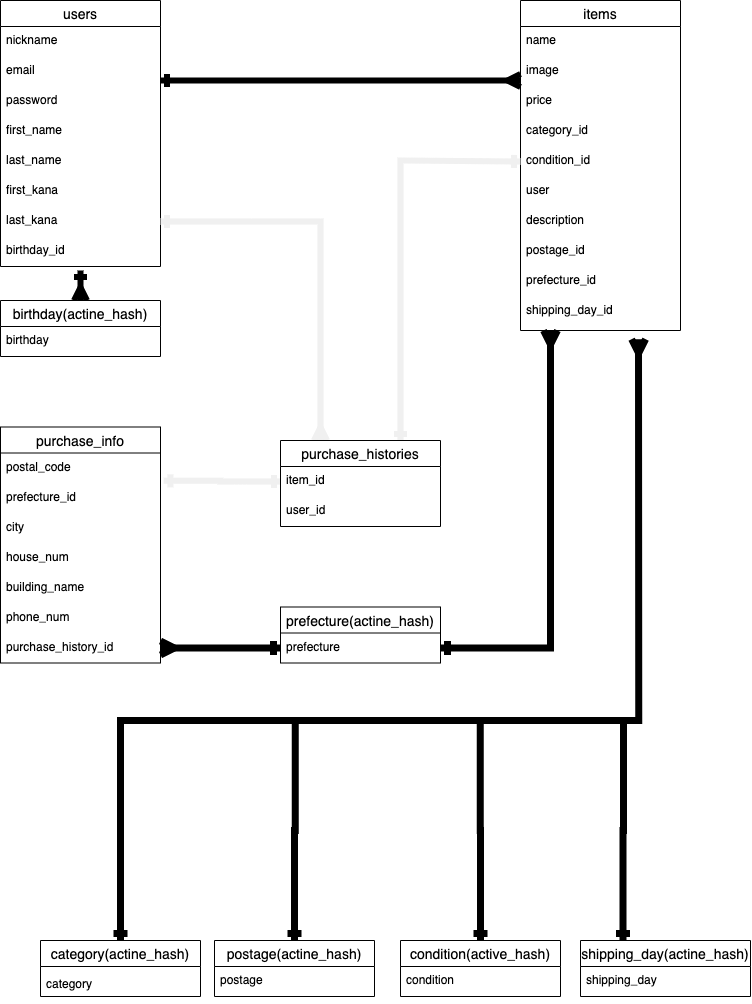

The diagram above was exported from draw.io. Its source (the exported page's mxGraphModel, read from the mxfile embedded in the PNG):
<mxGraphModel dx="792" dy="1008" grid="1" gridSize="10" guides="1" tooltips="1" connect="1" arrows="1" fold="1" page="1" pageScale="1" pageWidth="827" pageHeight="1169" math="0" shadow="0">
  <root>
    <mxCell id="0" />
    <mxCell id="1" parent="0" />
    <mxCell id="2" value="users" style="swimlane;fontStyle=0;childLayout=stackLayout;horizontal=1;startSize=26;horizontalStack=0;resizeParent=1;resizeParentMax=0;resizeLast=0;collapsible=1;marginBottom=0;align=center;fontSize=14;" parent="1" vertex="1">
      <mxGeometry x="40" y="40" width="160" height="266" as="geometry" />
    </mxCell>
    <mxCell id="3" value="nickname" style="text;strokeColor=none;fillColor=none;spacingLeft=4;spacingRight=4;overflow=hidden;rotatable=0;points=[[0,0.5],[1,0.5]];portConstraint=eastwest;fontSize=12;" parent="2" vertex="1">
      <mxGeometry y="26" width="160" height="30" as="geometry" />
    </mxCell>
    <mxCell id="94" value="email" style="text;strokeColor=none;fillColor=none;spacingLeft=4;spacingRight=4;overflow=hidden;rotatable=0;points=[[0,0.5],[1,0.5]];portConstraint=eastwest;fontSize=12;" vertex="1" parent="2">
      <mxGeometry y="56" width="160" height="30" as="geometry" />
    </mxCell>
    <mxCell id="4" value="password" style="text;strokeColor=none;fillColor=none;spacingLeft=4;spacingRight=4;overflow=hidden;rotatable=0;points=[[0,0.5],[1,0.5]];portConstraint=eastwest;fontSize=12;" parent="2" vertex="1">
      <mxGeometry y="86" width="160" height="30" as="geometry" />
    </mxCell>
    <mxCell id="15" value="first_name" style="text;strokeColor=none;fillColor=none;spacingLeft=4;spacingRight=4;overflow=hidden;rotatable=0;points=[[0,0.5],[1,0.5]];portConstraint=eastwest;fontSize=12;" parent="2" vertex="1">
      <mxGeometry y="116" width="160" height="30" as="geometry" />
    </mxCell>
    <mxCell id="17" value="last_name" style="text;strokeColor=none;fillColor=none;spacingLeft=4;spacingRight=4;overflow=hidden;rotatable=0;points=[[0,0.5],[1,0.5]];portConstraint=eastwest;fontSize=12;" parent="2" vertex="1">
      <mxGeometry y="146" width="160" height="30" as="geometry" />
    </mxCell>
    <mxCell id="20" value="first_kana" style="text;strokeColor=none;fillColor=none;spacingLeft=4;spacingRight=4;overflow=hidden;rotatable=0;points=[[0,0.5],[1,0.5]];portConstraint=eastwest;fontSize=12;" parent="2" vertex="1">
      <mxGeometry y="176" width="160" height="30" as="geometry" />
    </mxCell>
    <mxCell id="31" value="last_kana" style="text;strokeColor=none;fillColor=none;spacingLeft=4;spacingRight=4;overflow=hidden;rotatable=0;points=[[0,0.5],[1,0.5]];portConstraint=eastwest;fontSize=12;" parent="2" vertex="1">
      <mxGeometry y="206" width="160" height="30" as="geometry" />
    </mxCell>
    <mxCell id="32" value="birthday_id" style="text;strokeColor=none;fillColor=none;spacingLeft=4;spacingRight=4;overflow=hidden;rotatable=0;points=[[0,0.5],[1,0.5]];portConstraint=eastwest;fontSize=12;" parent="2" vertex="1">
      <mxGeometry y="236" width="160" height="30" as="geometry" />
    </mxCell>
    <mxCell id="10" value="items" style="swimlane;fontStyle=0;childLayout=stackLayout;horizontal=1;startSize=26;horizontalStack=0;resizeParent=1;resizeParentMax=0;resizeLast=0;collapsible=1;marginBottom=0;align=center;fontSize=14;" parent="1" vertex="1">
      <mxGeometry x="560" y="40" width="160" height="330" as="geometry" />
    </mxCell>
    <mxCell id="11" value="name" style="text;strokeColor=none;fillColor=none;spacingLeft=4;spacingRight=4;overflow=hidden;rotatable=0;points=[[0,0.5],[1,0.5]];portConstraint=eastwest;fontSize=12;" parent="10" vertex="1">
      <mxGeometry y="26" width="160" height="30" as="geometry" />
    </mxCell>
    <mxCell id="12" value="image" style="text;strokeColor=none;fillColor=none;spacingLeft=4;spacingRight=4;overflow=hidden;rotatable=0;points=[[0,0.5],[1,0.5]];portConstraint=eastwest;fontSize=12;" parent="10" vertex="1">
      <mxGeometry y="56" width="160" height="30" as="geometry" />
    </mxCell>
    <mxCell id="22" value="price" style="text;strokeColor=none;fillColor=none;spacingLeft=4;spacingRight=4;overflow=hidden;rotatable=0;points=[[0,0.5],[1,0.5]];portConstraint=eastwest;fontSize=12;" parent="10" vertex="1">
      <mxGeometry y="86" width="160" height="30" as="geometry" />
    </mxCell>
    <mxCell id="95" value="category_id" style="text;strokeColor=none;fillColor=none;spacingLeft=4;spacingRight=4;overflow=hidden;rotatable=0;points=[[0,0.5],[1,0.5]];portConstraint=eastwest;fontSize=12;" vertex="1" parent="10">
      <mxGeometry y="116" width="160" height="30" as="geometry" />
    </mxCell>
    <mxCell id="83" value="condition_id" style="text;strokeColor=none;fillColor=none;spacingLeft=4;spacingRight=4;overflow=hidden;rotatable=0;points=[[0,0.5],[1,0.5]];portConstraint=eastwest;fontSize=12;" vertex="1" parent="10">
      <mxGeometry y="146" width="160" height="30" as="geometry" />
    </mxCell>
    <mxCell id="23" value="user" style="text;strokeColor=none;fillColor=none;spacingLeft=4;spacingRight=4;overflow=hidden;rotatable=0;points=[[0,0.5],[1,0.5]];portConstraint=eastwest;fontSize=12;" parent="10" vertex="1">
      <mxGeometry y="176" width="160" height="30" as="geometry" />
    </mxCell>
    <mxCell id="26" value="description" style="text;strokeColor=none;fillColor=none;spacingLeft=4;spacingRight=4;overflow=hidden;rotatable=0;points=[[0,0.5],[1,0.5]];portConstraint=eastwest;fontSize=12;" parent="10" vertex="1">
      <mxGeometry y="206" width="160" height="30" as="geometry" />
    </mxCell>
    <mxCell id="28" value="postage_id" style="text;strokeColor=none;fillColor=none;spacingLeft=4;spacingRight=4;overflow=hidden;rotatable=0;points=[[0,0.5],[1,0.5]];portConstraint=eastwest;fontSize=12;" parent="10" vertex="1">
      <mxGeometry y="236" width="160" height="30" as="geometry" />
    </mxCell>
    <mxCell id="29" value="prefecture_id" style="text;strokeColor=none;fillColor=none;spacingLeft=4;spacingRight=4;overflow=hidden;rotatable=0;points=[[0,0.5],[1,0.5]];portConstraint=eastwest;fontSize=12;" parent="10" vertex="1">
      <mxGeometry y="266" width="160" height="30" as="geometry" />
    </mxCell>
    <mxCell id="30" value="shipping_day_id" style="text;strokeColor=none;fillColor=none;spacingLeft=4;spacingRight=4;overflow=hidden;rotatable=0;points=[[0,0.5],[1,0.5]];portConstraint=eastwest;fontSize=12;" parent="10" vertex="1">
      <mxGeometry y="296" width="160" height="34" as="geometry" />
    </mxCell>
    <mxCell id="53" style="edgeStyle=orthogonalEdgeStyle;orthogonalLoop=1;jettySize=auto;html=1;startSize=6;endArrow=ERmany;endFill=0;strokeWidth=6;startArrow=ERone;startFill=0;targetPerimeterSpacing=0;endSize=6;sketch=0;shadow=0;rounded=0;" parent="1" edge="1">
      <mxGeometry relative="1" as="geometry">
        <mxPoint x="200" y="120" as="sourcePoint" />
        <mxPoint x="560" y="120" as="targetPoint" />
        <Array as="points">
          <mxPoint x="200" y="120" />
          <mxPoint x="560" y="120" />
        </Array>
      </mxGeometry>
    </mxCell>
    <mxCell id="55" style="edgeStyle=orthogonalEdgeStyle;rounded=0;sketch=0;orthogonalLoop=1;jettySize=auto;html=1;entryX=0.75;entryY=0;entryDx=0;entryDy=0;shadow=0;startArrow=ERone;startFill=0;startSize=6;endArrow=ERone;endFill=0;endSize=6;targetPerimeterSpacing=0;strokeColor=#f0f0f0;strokeWidth=6;exitX=0;exitY=0.5;exitDx=0;exitDy=0;" parent="1" source="83" target="6" edge="1">
      <mxGeometry relative="1" as="geometry">
        <mxPoint x="550" y="250" as="sourcePoint" />
        <Array as="points">
          <mxPoint x="440" y="200" />
        </Array>
      </mxGeometry>
    </mxCell>
    <mxCell id="57" style="edgeStyle=orthogonalEdgeStyle;rounded=0;sketch=0;orthogonalLoop=1;jettySize=auto;html=1;exitX=1;exitY=0.5;exitDx=0;exitDy=0;entryX=0.25;entryY=0;entryDx=0;entryDy=0;shadow=0;startArrow=ERone;startFill=0;startSize=6;endArrow=ERmany;endFill=0;endSize=6;targetPerimeterSpacing=0;strokeColor=#f0f0f0;strokeWidth=6;" parent="1" source="31" target="6" edge="1">
      <mxGeometry relative="1" as="geometry" />
    </mxCell>
    <mxCell id="58" style="edgeStyle=orthogonalEdgeStyle;rounded=0;sketch=0;orthogonalLoop=1;jettySize=auto;html=1;shadow=0;startArrow=ERone;startFill=0;startSize=6;endArrow=ERone;endFill=0;endSize=6;targetPerimeterSpacing=0;strokeColor=#f0f0f0;strokeWidth=6;exitX=1.021;exitY=0.928;exitDx=0;exitDy=0;exitPerimeter=0;" parent="1" source="45" edge="1">
      <mxGeometry relative="1" as="geometry">
        <mxPoint x="210" y="521" as="sourcePoint" />
        <mxPoint x="320" y="521" as="targetPoint" />
      </mxGeometry>
    </mxCell>
    <mxCell id="74" style="edgeStyle=orthogonalEdgeStyle;rounded=0;orthogonalLoop=1;jettySize=auto;html=1;exitX=0.5;exitY=0;exitDx=0;exitDy=0;startArrow=ERmany;startFill=0;endArrow=ERone;endFill=0;strokeWidth=6;" edge="1" parent="1" source="72">
      <mxGeometry relative="1" as="geometry">
        <mxPoint x="120" y="310" as="targetPoint" />
      </mxGeometry>
    </mxCell>
    <mxCell id="21" value="category" style="text;strokeColor=none;fillColor=none;spacingLeft=4;spacingRight=4;overflow=hidden;rotatable=0;points=[[0,0.5],[1,0.5]];portConstraint=eastwest;fontSize=12;" parent="1" vertex="1">
      <mxGeometry x="80" y="1010" width="160" height="30" as="geometry" />
    </mxCell>
    <mxCell id="102" style="edgeStyle=orthogonalEdgeStyle;rounded=0;orthogonalLoop=1;jettySize=auto;html=1;exitX=0.5;exitY=0;exitDx=0;exitDy=0;entryX=0.738;entryY=1.255;entryDx=0;entryDy=0;entryPerimeter=0;startArrow=ERone;startFill=0;endArrow=ERmany;endFill=0;strokeWidth=7;" edge="1" parent="1" source="60" target="30">
      <mxGeometry relative="1" as="geometry">
        <Array as="points">
          <mxPoint x="160" y="760" />
          <mxPoint x="678" y="760" />
        </Array>
      </mxGeometry>
    </mxCell>
    <mxCell id="60" value="category(actine_hash)" style="swimlane;fontStyle=0;childLayout=stackLayout;horizontal=1;startSize=26;horizontalStack=0;resizeParent=1;resizeParentMax=0;resizeLast=0;collapsible=1;marginBottom=0;align=center;fontSize=14;" vertex="1" parent="1">
      <mxGeometry x="80" y="980" width="160" height="56" as="geometry" />
    </mxCell>
    <mxCell id="103" style="edgeStyle=orthogonalEdgeStyle;rounded=0;orthogonalLoop=1;jettySize=auto;html=1;exitX=0.5;exitY=0;exitDx=0;exitDy=0;startArrow=ERone;startFill=0;endArrow=none;endFill=0;strokeWidth=7;" edge="1" parent="1" source="67">
      <mxGeometry relative="1" as="geometry">
        <mxPoint x="334.66666666666674" y="760" as="targetPoint" />
      </mxGeometry>
    </mxCell>
    <mxCell id="67" value="postage(actine_hash)" style="swimlane;fontStyle=0;childLayout=stackLayout;horizontal=1;startSize=26;horizontalStack=0;resizeParent=1;resizeParentMax=0;resizeLast=0;collapsible=1;marginBottom=0;align=center;fontSize=14;" vertex="1" parent="1">
      <mxGeometry x="254" y="980" width="160" height="56" as="geometry" />
    </mxCell>
    <mxCell id="68" value="postage" style="text;strokeColor=none;fillColor=none;spacingLeft=4;spacingRight=4;overflow=hidden;rotatable=0;points=[[0,0.5],[1,0.5]];portConstraint=eastwest;fontSize=12;" vertex="1" parent="67">
      <mxGeometry y="26" width="160" height="30" as="geometry" />
    </mxCell>
    <mxCell id="105" style="edgeStyle=orthogonalEdgeStyle;rounded=0;orthogonalLoop=1;jettySize=auto;html=1;exitX=0.25;exitY=0;exitDx=0;exitDy=0;startArrow=ERone;startFill=0;endArrow=none;endFill=0;strokeWidth=7;" edge="1" parent="1" source="77">
      <mxGeometry relative="1" as="geometry">
        <mxPoint x="663" y="760" as="targetPoint" />
      </mxGeometry>
    </mxCell>
    <mxCell id="77" value="shipping_day(actine_hash)" style="swimlane;fontStyle=0;childLayout=stackLayout;horizontal=1;startSize=26;horizontalStack=0;resizeParent=1;resizeParentMax=0;resizeLast=0;collapsible=1;marginBottom=0;align=center;fontSize=14;" vertex="1" parent="1">
      <mxGeometry x="620" y="980" width="170" height="56" as="geometry" />
    </mxCell>
    <mxCell id="78" value="shipping_day" style="text;strokeColor=none;fillColor=none;spacingLeft=4;spacingRight=4;overflow=hidden;rotatable=0;points=[[0,0.5],[1,0.5]];portConstraint=eastwest;fontSize=12;" vertex="1" parent="77">
      <mxGeometry y="26" width="170" height="30" as="geometry" />
    </mxCell>
    <mxCell id="72" value="birthday(actine_hash)" style="swimlane;fontStyle=0;childLayout=stackLayout;horizontal=1;startSize=26;horizontalStack=0;resizeParent=1;resizeParentMax=0;resizeLast=0;collapsible=1;marginBottom=0;align=center;fontSize=14;" vertex="1" parent="1">
      <mxGeometry x="40" y="340" width="160" height="56" as="geometry" />
    </mxCell>
    <mxCell id="73" value="birthday" style="text;strokeColor=none;fillColor=none;spacingLeft=4;spacingRight=4;overflow=hidden;rotatable=0;points=[[0,0.5],[1,0.5]];portConstraint=eastwest;fontSize=12;" vertex="1" parent="72">
      <mxGeometry y="26" width="160" height="30" as="geometry" />
    </mxCell>
    <mxCell id="33" value="purchase_info" style="swimlane;fontStyle=0;childLayout=stackLayout;horizontal=1;startSize=26;horizontalStack=0;resizeParent=1;resizeParentMax=0;resizeLast=0;collapsible=1;marginBottom=0;align=center;fontSize=14;" parent="1" vertex="1">
      <mxGeometry x="40" y="466.5" width="160" height="236" as="geometry" />
    </mxCell>
    <mxCell id="45" value="postal_code" style="text;strokeColor=none;fillColor=none;spacingLeft=4;spacingRight=4;overflow=hidden;rotatable=0;points=[[0,0.5],[1,0.5]];portConstraint=eastwest;fontSize=12;" parent="33" vertex="1">
      <mxGeometry y="26" width="160" height="30" as="geometry" />
    </mxCell>
    <mxCell id="84" value="prefecture_id" style="text;strokeColor=none;fillColor=none;spacingLeft=4;spacingRight=4;overflow=hidden;rotatable=0;points=[[0,0.5],[1,0.5]];portConstraint=eastwest;fontSize=12;" vertex="1" parent="33">
      <mxGeometry y="56" width="160" height="30" as="geometry" />
    </mxCell>
    <mxCell id="85" value="city" style="text;strokeColor=none;fillColor=none;spacingLeft=4;spacingRight=4;overflow=hidden;rotatable=0;points=[[0,0.5],[1,0.5]];portConstraint=eastwest;fontSize=12;" vertex="1" parent="33">
      <mxGeometry y="86" width="160" height="30" as="geometry" />
    </mxCell>
    <mxCell id="86" value="house_num" style="text;strokeColor=none;fillColor=none;spacingLeft=4;spacingRight=4;overflow=hidden;rotatable=0;points=[[0,0.5],[1,0.5]];portConstraint=eastwest;fontSize=12;" vertex="1" parent="33">
      <mxGeometry y="116" width="160" height="30" as="geometry" />
    </mxCell>
    <mxCell id="87" value="building_name" style="text;strokeColor=none;fillColor=none;spacingLeft=4;spacingRight=4;overflow=hidden;rotatable=0;points=[[0,0.5],[1,0.5]];portConstraint=eastwest;fontSize=12;" vertex="1" parent="33">
      <mxGeometry y="146" width="160" height="30" as="geometry" />
    </mxCell>
    <mxCell id="88" value="phone_num" style="text;strokeColor=none;fillColor=none;spacingLeft=4;spacingRight=4;overflow=hidden;rotatable=0;points=[[0,0.5],[1,0.5]];portConstraint=eastwest;fontSize=12;" vertex="1" parent="33">
      <mxGeometry y="176" width="160" height="30" as="geometry" />
    </mxCell>
    <mxCell id="47" value="purchase_history_id" style="text;strokeColor=none;fillColor=none;spacingLeft=4;spacingRight=4;overflow=hidden;rotatable=0;points=[[0,0.5],[1,0.5]];portConstraint=eastwest;fontSize=12;" parent="33" vertex="1">
      <mxGeometry y="206" width="160" height="30" as="geometry" />
    </mxCell>
    <mxCell id="6" value="purchase_histories" style="swimlane;fontStyle=0;childLayout=stackLayout;horizontal=1;startSize=26;horizontalStack=0;resizeParent=1;resizeParentMax=0;resizeLast=0;collapsible=1;marginBottom=0;align=center;fontSize=14;" parent="1" vertex="1">
      <mxGeometry x="320" y="480" width="160" height="86" as="geometry" />
    </mxCell>
    <mxCell id="9" value="item_id" style="text;strokeColor=none;fillColor=none;spacingLeft=4;spacingRight=4;overflow=hidden;rotatable=0;points=[[0,0.5],[1,0.5]];portConstraint=eastwest;fontSize=12;" parent="6" vertex="1">
      <mxGeometry y="26" width="160" height="30" as="geometry" />
    </mxCell>
    <mxCell id="41" value="user_id" style="text;strokeColor=none;fillColor=none;spacingLeft=4;spacingRight=4;overflow=hidden;rotatable=0;points=[[0,0.5],[1,0.5]];portConstraint=eastwest;fontSize=12;" parent="6" vertex="1">
      <mxGeometry y="56" width="160" height="30" as="geometry" />
    </mxCell>
    <mxCell id="90" value="prefecture(actine_hash)" style="swimlane;fontStyle=0;childLayout=stackLayout;horizontal=1;startSize=26;horizontalStack=0;resizeParent=1;resizeParentMax=0;resizeLast=0;collapsible=1;marginBottom=0;align=center;fontSize=14;" vertex="1" parent="1">
      <mxGeometry x="320" y="646.5" width="160" height="56" as="geometry" />
    </mxCell>
    <mxCell id="92" value="prefecture" style="text;strokeColor=none;fillColor=none;spacingLeft=4;spacingRight=4;overflow=hidden;rotatable=0;points=[[0,0.5],[1,0.5]];portConstraint=eastwest;fontSize=12;" vertex="1" parent="90">
      <mxGeometry y="26" width="160" height="30" as="geometry" />
    </mxCell>
    <mxCell id="96" style="edgeStyle=orthogonalEdgeStyle;rounded=0;orthogonalLoop=1;jettySize=auto;html=1;exitX=0;exitY=0.5;exitDx=0;exitDy=0;entryX=1;entryY=0.5;entryDx=0;entryDy=0;startArrow=ERone;startFill=0;endArrow=ERmany;endFill=0;strokeWidth=7;" edge="1" parent="1" source="92" target="47">
      <mxGeometry relative="1" as="geometry" />
    </mxCell>
    <mxCell id="97" style="edgeStyle=orthogonalEdgeStyle;rounded=0;orthogonalLoop=1;jettySize=auto;html=1;exitX=1;exitY=0.5;exitDx=0;exitDy=0;startArrow=ERone;startFill=0;endArrow=ERmany;endFill=0;strokeWidth=7;" edge="1" parent="1" source="92">
      <mxGeometry relative="1" as="geometry">
        <mxPoint x="590" y="370" as="targetPoint" />
      </mxGeometry>
    </mxCell>
    <mxCell id="104" style="edgeStyle=orthogonalEdgeStyle;rounded=0;orthogonalLoop=1;jettySize=auto;html=1;exitX=0.5;exitY=0;exitDx=0;exitDy=0;startArrow=ERone;startFill=0;endArrow=none;endFill=0;strokeWidth=7;" edge="1" parent="1" source="98">
      <mxGeometry relative="1" as="geometry">
        <mxPoint x="519.6666666666667" y="760" as="targetPoint" />
      </mxGeometry>
    </mxCell>
    <mxCell id="98" value="condition(active_hash)" style="swimlane;fontStyle=0;childLayout=stackLayout;horizontal=1;startSize=26;horizontalStack=0;resizeParent=1;resizeParentMax=0;resizeLast=0;collapsible=1;marginBottom=0;align=center;fontSize=14;" vertex="1" parent="1">
      <mxGeometry x="440" y="980" width="160" height="56" as="geometry" />
    </mxCell>
    <mxCell id="99" value="condition" style="text;strokeColor=none;fillColor=none;spacingLeft=4;spacingRight=4;overflow=hidden;rotatable=0;points=[[0,0.5],[1,0.5]];portConstraint=eastwest;fontSize=12;" vertex="1" parent="98">
      <mxGeometry y="26" width="160" height="30" as="geometry" />
    </mxCell>
  </root>
</mxGraphModel>